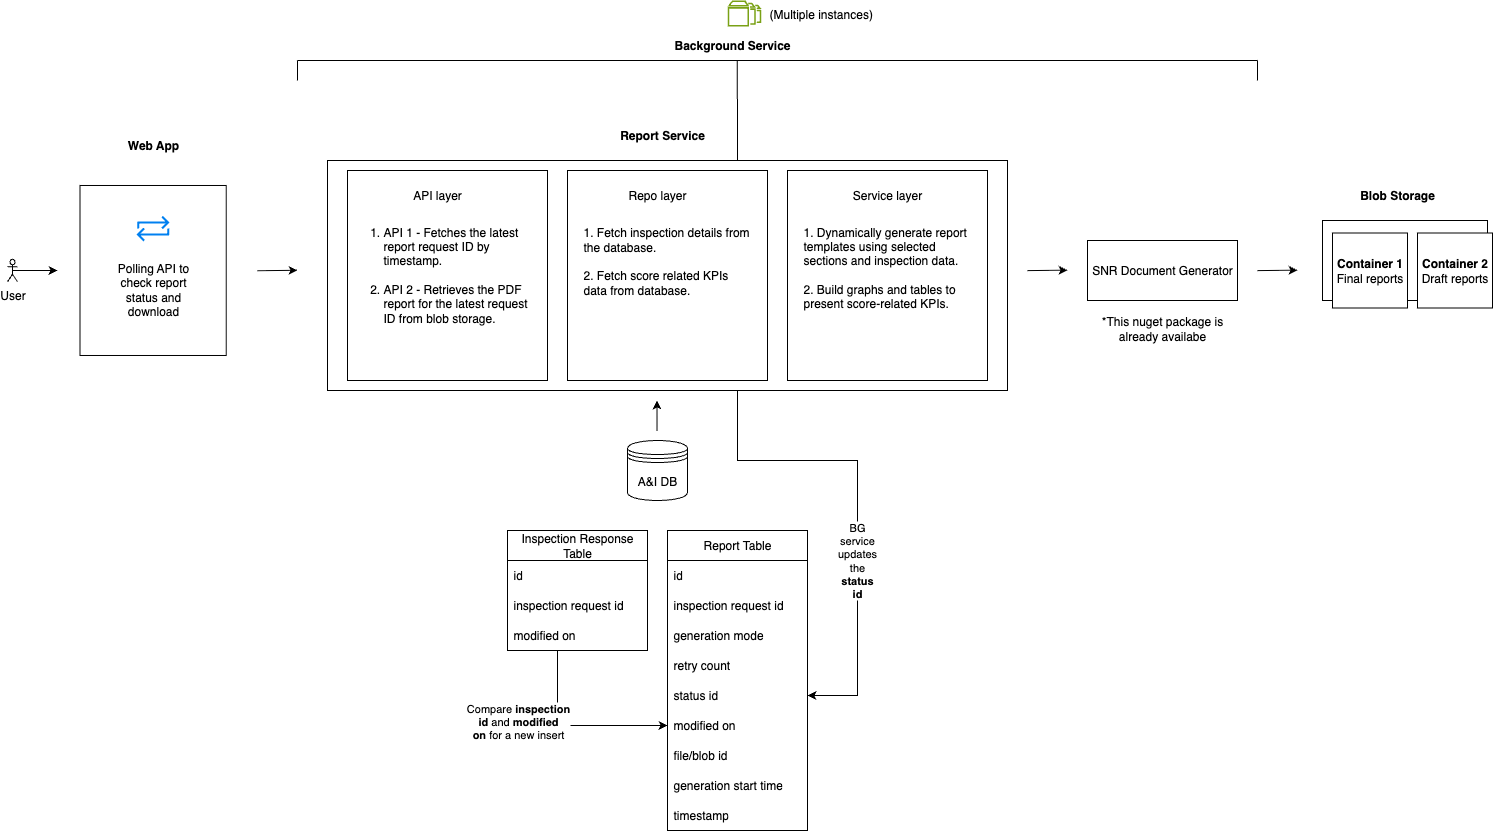

The diagram above was exported from draw.io. Its source (the exported page's mxGraphModel, read from the mxfile embedded in the PNG):
<mxGraphModel dx="1927" dy="1058" grid="1" gridSize="10" guides="1" tooltips="1" connect="1" arrows="1" fold="1" page="1" pageScale="1" pageWidth="1920" pageHeight="1200" math="0" shadow="0">
  <root>
    <mxCell id="0" />
    <mxCell id="1" parent="0" />
    <mxCell id="2hkZbPnxHvf6jAYgh7-L-45" value="" style="endArrow=classic;html=1;rounded=0;entryX=1;entryY=0.5;entryDx=0;entryDy=0;exitX=0.528;exitY=1.002;exitDx=0;exitDy=0;exitPerimeter=0;" parent="1" source="2hkZbPnxHvf6jAYgh7-L-41" target="d6Js0XEYEXI5DrSHMX23-42" edge="1">
      <mxGeometry width="50" height="50" relative="1" as="geometry">
        <mxPoint x="1170" y="640" as="sourcePoint" />
        <mxPoint x="1150" y="660" as="targetPoint" />
        <Array as="points">
          <mxPoint x="1000" y="320" />
          <mxPoint x="1000" y="640" />
          <mxPoint x="1120" y="640" />
          <mxPoint x="1120" y="875" />
        </Array>
      </mxGeometry>
    </mxCell>
    <mxCell id="d6Js0XEYEXI5DrSHMX23-1" value="SNR Document Generator" style="rounded=0;whiteSpace=wrap;html=1;" parent="1" vertex="1">
      <mxGeometry x="1350" y="420" width="150" height="60" as="geometry" />
    </mxCell>
    <mxCell id="d6Js0XEYEXI5DrSHMX23-7" value="Report Service" style="text;html=1;align=center;verticalAlign=middle;whiteSpace=wrap;rounded=0;fontStyle=1" parent="1" vertex="1">
      <mxGeometry x="840" y="300" width="170" height="30" as="geometry" />
    </mxCell>
    <mxCell id="d6Js0XEYEXI5DrSHMX23-74" style="edgeStyle=orthogonalEdgeStyle;rounded=0;orthogonalLoop=1;jettySize=auto;html=1;exitX=0.5;exitY=0.5;exitDx=0;exitDy=0;exitPerimeter=0;" parent="1" source="d6Js0XEYEXI5DrSHMX23-27" edge="1">
      <mxGeometry relative="1" as="geometry">
        <mxPoint x="320" y="450" as="targetPoint" />
      </mxGeometry>
    </mxCell>
    <mxCell id="d6Js0XEYEXI5DrSHMX23-27" value="User" style="shape=umlActor;verticalLabelPosition=bottom;verticalAlign=top;html=1;outlineConnect=0;" parent="1" vertex="1">
      <mxGeometry x="270" y="438.75" width="10" height="22.5" as="geometry" />
    </mxCell>
    <mxCell id="d6Js0XEYEXI5DrSHMX23-37" value="&lt;span style=&quot;font-weight: normal;&quot;&gt;Report Table&lt;/span&gt;" style="swimlane;fontStyle=1;childLayout=stackLayout;horizontal=1;startSize=30;horizontalStack=0;resizeParent=1;resizeParentMax=0;resizeLast=0;collapsible=1;marginBottom=0;whiteSpace=wrap;html=1;" parent="1" vertex="1">
      <mxGeometry x="930" y="710" width="140" height="300" as="geometry">
        <mxRectangle x="40" y="250" width="60" height="30" as="alternateBounds" />
      </mxGeometry>
    </mxCell>
    <mxCell id="d6Js0XEYEXI5DrSHMX23-38" value="id" style="text;strokeColor=none;fillColor=none;align=left;verticalAlign=middle;spacingLeft=4;spacingRight=4;overflow=hidden;points=[[0,0.5],[1,0.5]];portConstraint=eastwest;rotatable=0;whiteSpace=wrap;html=1;" parent="d6Js0XEYEXI5DrSHMX23-37" vertex="1">
      <mxGeometry y="30" width="140" height="30" as="geometry" />
    </mxCell>
    <mxCell id="d6Js0XEYEXI5DrSHMX23-39" value="inspection request id" style="text;strokeColor=none;fillColor=none;align=left;verticalAlign=middle;spacingLeft=4;spacingRight=4;overflow=hidden;points=[[0,0.5],[1,0.5]];portConstraint=eastwest;rotatable=0;whiteSpace=wrap;html=1;" parent="d6Js0XEYEXI5DrSHMX23-37" vertex="1">
      <mxGeometry y="60" width="140" height="30" as="geometry" />
    </mxCell>
    <mxCell id="d6Js0XEYEXI5DrSHMX23-40" value="generation mode" style="text;strokeColor=none;fillColor=none;align=left;verticalAlign=middle;spacingLeft=4;spacingRight=4;overflow=hidden;points=[[0,0.5],[1,0.5]];portConstraint=eastwest;rotatable=0;whiteSpace=wrap;html=1;" parent="d6Js0XEYEXI5DrSHMX23-37" vertex="1">
      <mxGeometry y="90" width="140" height="30" as="geometry" />
    </mxCell>
    <mxCell id="d6Js0XEYEXI5DrSHMX23-41" value="retry count" style="text;strokeColor=none;fillColor=none;align=left;verticalAlign=middle;spacingLeft=4;spacingRight=4;overflow=hidden;points=[[0,0.5],[1,0.5]];portConstraint=eastwest;rotatable=0;whiteSpace=wrap;html=1;" parent="d6Js0XEYEXI5DrSHMX23-37" vertex="1">
      <mxGeometry y="120" width="140" height="30" as="geometry" />
    </mxCell>
    <mxCell id="d6Js0XEYEXI5DrSHMX23-42" value="status id" style="text;strokeColor=none;fillColor=none;align=left;verticalAlign=middle;spacingLeft=4;spacingRight=4;overflow=hidden;points=[[0,0.5],[1,0.5]];portConstraint=eastwest;rotatable=0;whiteSpace=wrap;html=1;" parent="d6Js0XEYEXI5DrSHMX23-37" vertex="1">
      <mxGeometry y="150" width="140" height="30" as="geometry" />
    </mxCell>
    <mxCell id="d6Js0XEYEXI5DrSHMX23-43" value="modified on" style="text;strokeColor=none;fillColor=none;align=left;verticalAlign=middle;spacingLeft=4;spacingRight=4;overflow=hidden;points=[[0,0.5],[1,0.5]];portConstraint=eastwest;rotatable=0;whiteSpace=wrap;html=1;" parent="d6Js0XEYEXI5DrSHMX23-37" vertex="1">
      <mxGeometry y="180" width="140" height="30" as="geometry" />
    </mxCell>
    <mxCell id="d6Js0XEYEXI5DrSHMX23-44" value="file/blob id" style="text;strokeColor=none;fillColor=none;align=left;verticalAlign=middle;spacingLeft=4;spacingRight=4;overflow=hidden;points=[[0,0.5],[1,0.5]];portConstraint=eastwest;rotatable=0;whiteSpace=wrap;html=1;" parent="d6Js0XEYEXI5DrSHMX23-37" vertex="1">
      <mxGeometry y="210" width="140" height="30" as="geometry" />
    </mxCell>
    <mxCell id="d6Js0XEYEXI5DrSHMX23-45" value="generation start time" style="text;strokeColor=none;fillColor=none;align=left;verticalAlign=middle;spacingLeft=4;spacingRight=4;overflow=hidden;points=[[0,0.5],[1,0.5]];portConstraint=eastwest;rotatable=0;whiteSpace=wrap;html=1;" parent="d6Js0XEYEXI5DrSHMX23-37" vertex="1">
      <mxGeometry y="240" width="140" height="30" as="geometry" />
    </mxCell>
    <mxCell id="2hkZbPnxHvf6jAYgh7-L-51" value="timestamp" style="text;strokeColor=none;fillColor=none;align=left;verticalAlign=middle;spacingLeft=4;spacingRight=4;overflow=hidden;points=[[0,0.5],[1,0.5]];portConstraint=eastwest;rotatable=0;whiteSpace=wrap;html=1;" parent="d6Js0XEYEXI5DrSHMX23-37" vertex="1">
      <mxGeometry y="270" width="140" height="30" as="geometry" />
    </mxCell>
    <mxCell id="d6Js0XEYEXI5DrSHMX23-50" value="A&amp;amp;I DB" style="shape=datastore;whiteSpace=wrap;html=1;fontStyle=0" parent="1" vertex="1">
      <mxGeometry x="890" y="620" width="60" height="60" as="geometry" />
    </mxCell>
    <mxCell id="d6Js0XEYEXI5DrSHMX23-54" value="" style="endArrow=classic;html=1;rounded=0;entryX=0.45;entryY=1;entryDx=0;entryDy=0;entryPerimeter=0;" parent="1" edge="1">
      <mxGeometry width="50" height="50" relative="1" as="geometry">
        <mxPoint x="919.52" y="610" as="sourcePoint" />
        <mxPoint x="919.52" y="580" as="targetPoint" />
      </mxGeometry>
    </mxCell>
    <mxCell id="d6Js0XEYEXI5DrSHMX23-56" value="" style="group;labelBackgroundColor=none;" parent="1" vertex="1" connectable="0">
      <mxGeometry x="590" y="340" width="680" height="230" as="geometry" />
    </mxCell>
    <mxCell id="d6Js0XEYEXI5DrSHMX23-3" value="" style="rounded=0;whiteSpace=wrap;html=1;" parent="d6Js0XEYEXI5DrSHMX23-56" vertex="1">
      <mxGeometry width="680" height="230" as="geometry" />
    </mxCell>
    <mxCell id="d6Js0XEYEXI5DrSHMX23-4" value="" style="rounded=0;whiteSpace=wrap;html=1;" parent="d6Js0XEYEXI5DrSHMX23-56" vertex="1">
      <mxGeometry x="20" y="10" width="200" height="210" as="geometry" />
    </mxCell>
    <mxCell id="d6Js0XEYEXI5DrSHMX23-8" value="API layer" style="text;html=1;align=center;verticalAlign=middle;whiteSpace=wrap;rounded=0;" parent="d6Js0XEYEXI5DrSHMX23-56" vertex="1">
      <mxGeometry x="80" y="20" width="60" height="30" as="geometry" />
    </mxCell>
    <mxCell id="d6Js0XEYEXI5DrSHMX23-29" value="&lt;span style=&quot;color: rgba(0, 0, 0, 0); font-family: monospace; font-size: 0px; text-align: start; text-wrap-mode: nowrap;&quot;&gt;%3CmxGraphModel%3E%3Croot%3E%3CmxCell%20id%3D%220%22%2F%3E%3CmxCell%20id%3D%221%22%20parent%3D%220%22%2F%3E%3CmxCell%20id%3D%222%22%20value%3D%22Repo%20layer%22%20style%3D%22text%3Bhtml%3D1%3Balign%3Dcenter%3BverticalAlign%3Dmiddle%3BwhiteSpace%3Dwrap%3Brounded%3D0%3B%22%20vertex%3D%221%22%20parent%3D%221%22%3E%3CmxGeometry%20x%3D%22710%22%20y%3D%22265%22%20width%3D%2280%22%20height%3D%2230%22%20as%3D%22geometry%22%2F%3E%3C%2FmxCell%3E%3CmxCell%20id%3D%223%22%20value%3D%22Fetch%20inspection%20and%20score%20related%20KPIs%20data%20from%20DB%22%20style%3D%22text%3Bhtml%3D1%3Balign%3Dcenter%3BverticalAlign%3Dmiddle%3BwhiteSpace%3Dwrap%3Brounded%3D0%3B%22%20vertex%3D%221%22%20parent%3D%221%22%3E%3CmxGeometry%20x%3D%22710%22%20y%3D%22300%22%20width%3D%2280%22%20height%3D%22130%22%20as%3D%22geometry%22%2F%3E%3C%2FmxCell%3E%3C%2Froot%3E%3C%2FmxGraphModel%3E&lt;/span&gt;" style="rounded=0;whiteSpace=wrap;html=1;" parent="d6Js0XEYEXI5DrSHMX23-56" vertex="1">
      <mxGeometry x="240" y="10" width="200" height="210" as="geometry" />
    </mxCell>
    <mxCell id="d6Js0XEYEXI5DrSHMX23-28" value="&lt;ol&gt;&lt;li&gt;API 1 - Fetches the latest report request ID by timestamp.&lt;br&gt;&lt;br&gt;&lt;/li&gt;&lt;li&gt;API 2 - Retrieves the PDF report for the latest request ID from blob storage.&lt;/li&gt;&lt;/ol&gt;&lt;div&gt;&lt;div&gt;&lt;br&gt;&lt;/div&gt;&lt;div&gt;&lt;br&gt;&lt;/div&gt;&lt;/div&gt;" style="text;strokeColor=none;fillColor=none;align=left;verticalAlign=middle;spacingLeft=4;spacingRight=4;overflow=hidden;points=[[0,0.5],[1,0.5]];portConstraint=eastwest;rotatable=0;whiteSpace=wrap;html=1;" parent="d6Js0XEYEXI5DrSHMX23-56" vertex="1">
      <mxGeometry x="10" y="50" width="200" height="140" as="geometry" />
    </mxCell>
    <mxCell id="d6Js0XEYEXI5DrSHMX23-30" value="Repo layer" style="text;html=1;align=center;verticalAlign=middle;whiteSpace=wrap;rounded=0;" parent="d6Js0XEYEXI5DrSHMX23-56" vertex="1">
      <mxGeometry x="290" y="20" width="80" height="30" as="geometry" />
    </mxCell>
    <mxCell id="d6Js0XEYEXI5DrSHMX23-32" value="&lt;span style=&quot;color: rgba(0, 0, 0, 0); font-family: monospace; font-size: 0px; text-align: start; text-wrap-mode: nowrap;&quot;&gt;%3CmxGraphModel%3E%3Croot%3E%3CmxCell%20id%3D%220%22%2F%3E%3CmxCell%20id%3D%221%22%20parent%3D%220%22%2F%3E%3CmxCell%20id%3D%222%22%20value%3D%22Repo%20layer%22%20style%3D%22text%3Bhtml%3D1%3Balign%3Dcenter%3BverticalAlign%3Dmiddle%3BwhiteSpace%3Dwrap%3Brounded%3D0%3B%22%20vertex%3D%221%22%20parent%3D%221%22%3E%3CmxGeometry%20x%3D%22710%22%20y%3D%22265%22%20width%3D%2280%22%20height%3D%2230%22%20as%3D%22geometry%22%2F%3E%3C%2FmxCell%3E%3CmxCell%20id%3D%223%22%20value%3D%22Fetch%20inspection%20and%20score%20related%20KPIs%20data%20from%20DB%22%20style%3D%22text%3Bhtml%3D1%3Balign%3Dcenter%3BverticalAlign%3Dmiddle%3BwhiteSpace%3Dwrap%3Brounded%3D0%3B%22%20vertex%3D%221%22%20parent%3D%221%22%3E%3CmxGeometry%20x%3D%22710%22%20y%3D%22300%22%20width%3D%2280%22%20height%3D%22130%22%20as%3D%22geometry%22%2F%3E%3C%2FmxCell%3E%3C%2Froot%3E%3C%2FmxGraphModel%3E&lt;/span&gt;" style="rounded=0;whiteSpace=wrap;html=1;" parent="d6Js0XEYEXI5DrSHMX23-56" vertex="1">
      <mxGeometry x="460" y="10" width="200" height="210" as="geometry" />
    </mxCell>
    <mxCell id="d6Js0XEYEXI5DrSHMX23-33" value="Service layer" style="text;html=1;align=center;verticalAlign=middle;whiteSpace=wrap;rounded=0;" parent="d6Js0XEYEXI5DrSHMX23-56" vertex="1">
      <mxGeometry x="520" y="20" width="80" height="30" as="geometry" />
    </mxCell>
    <mxCell id="d6Js0XEYEXI5DrSHMX23-35" value="&lt;span style=&quot;text-align: center;&quot;&gt;1. Fetch inspection details from the database.&lt;br&gt;&lt;br&gt;2. Fetch&amp;nbsp;&lt;/span&gt;&lt;span style=&quot;text-align: center;&quot;&gt;score related KPIs data from database.&lt;/span&gt;&lt;span style=&quot;text-align: center;&quot;&gt;&lt;br&gt;&lt;/span&gt;&lt;div&gt;&lt;div&gt;&lt;span style=&quot;text-align: center;&quot;&gt;&lt;br&gt;&lt;/span&gt;&lt;/div&gt;&lt;div&gt;&lt;span style=&quot;text-align: center;&quot;&gt;&lt;br&gt;&lt;/span&gt;&lt;/div&gt;&lt;/div&gt;" style="text;strokeColor=none;fillColor=none;align=left;verticalAlign=middle;spacingLeft=4;spacingRight=4;overflow=hidden;points=[[0,0.5],[1,0.5]];portConstraint=eastwest;rotatable=0;whiteSpace=wrap;html=1;" parent="d6Js0XEYEXI5DrSHMX23-56" vertex="1">
      <mxGeometry x="250" y="62.5" width="180" height="105" as="geometry" />
    </mxCell>
    <mxCell id="d6Js0XEYEXI5DrSHMX23-36" value="&lt;span style=&quot;text-align: center;&quot;&gt;1.&amp;nbsp;&lt;/span&gt;Dynamically generate report templates using selected sections and inspection data.&lt;span style=&quot;text-align: center;&quot;&gt;&lt;br&gt;&lt;br&gt;2.&amp;nbsp;&lt;/span&gt;Build graphs and tables to present score-related KPIs.&lt;span style=&quot;text-align: center;&quot;&gt;&lt;br&gt;&lt;/span&gt;&lt;div&gt;&lt;div&gt;&lt;span style=&quot;text-align: center;&quot;&gt;&lt;br&gt;&lt;/span&gt;&lt;/div&gt;&lt;div&gt;&lt;span style=&quot;text-align: center;&quot;&gt;&lt;br&gt;&lt;/span&gt;&lt;/div&gt;&lt;/div&gt;" style="text;strokeColor=none;fillColor=none;align=left;verticalAlign=middle;spacingLeft=4;spacingRight=4;overflow=hidden;points=[[0,0.5],[1,0.5]];portConstraint=eastwest;rotatable=0;whiteSpace=wrap;html=1;" parent="d6Js0XEYEXI5DrSHMX23-56" vertex="1">
      <mxGeometry x="470" y="62.5" width="180" height="117.5" as="geometry" />
    </mxCell>
    <mxCell id="d6Js0XEYEXI5DrSHMX23-61" value="" style="endArrow=classic;html=1;rounded=0;" parent="1" edge="1">
      <mxGeometry width="50" height="50" relative="1" as="geometry">
        <mxPoint x="1290" y="450.11" as="sourcePoint" />
        <mxPoint x="1330" y="449.67" as="targetPoint" />
      </mxGeometry>
    </mxCell>
    <mxCell id="d6Js0XEYEXI5DrSHMX23-63" value="" style="endArrow=classic;html=1;rounded=0;" parent="1" edge="1">
      <mxGeometry width="50" height="50" relative="1" as="geometry">
        <mxPoint x="1520" y="450.10999999999996" as="sourcePoint" />
        <mxPoint x="1560" y="449.66999999999996" as="targetPoint" />
      </mxGeometry>
    </mxCell>
    <mxCell id="d6Js0XEYEXI5DrSHMX23-64" value="&lt;span style=&quot;font-weight: normal;&quot;&gt;Inspection Response Table&lt;/span&gt;" style="swimlane;fontStyle=1;childLayout=stackLayout;horizontal=1;startSize=30;horizontalStack=0;resizeParent=1;resizeParentMax=0;resizeLast=0;collapsible=1;marginBottom=0;whiteSpace=wrap;html=1;" parent="1" vertex="1">
      <mxGeometry x="770" y="710" width="140" height="120" as="geometry" />
    </mxCell>
    <mxCell id="d6Js0XEYEXI5DrSHMX23-65" value="id" style="text;strokeColor=none;fillColor=none;align=left;verticalAlign=middle;spacingLeft=4;spacingRight=4;overflow=hidden;points=[[0,0.5],[1,0.5]];portConstraint=eastwest;rotatable=0;whiteSpace=wrap;html=1;" parent="d6Js0XEYEXI5DrSHMX23-64" vertex="1">
      <mxGeometry y="30" width="140" height="30" as="geometry" />
    </mxCell>
    <mxCell id="d6Js0XEYEXI5DrSHMX23-66" value="inspection request id" style="text;strokeColor=none;fillColor=none;align=left;verticalAlign=middle;spacingLeft=4;spacingRight=4;overflow=hidden;points=[[0,0.5],[1,0.5]];portConstraint=eastwest;rotatable=0;whiteSpace=wrap;html=1;" parent="d6Js0XEYEXI5DrSHMX23-64" vertex="1">
      <mxGeometry y="60" width="140" height="30" as="geometry" />
    </mxCell>
    <mxCell id="d6Js0XEYEXI5DrSHMX23-67" value="modified on" style="text;strokeColor=none;fillColor=none;align=left;verticalAlign=middle;spacingLeft=4;spacingRight=4;overflow=hidden;points=[[0,0.5],[1,0.5]];portConstraint=eastwest;rotatable=0;whiteSpace=wrap;html=1;" parent="d6Js0XEYEXI5DrSHMX23-64" vertex="1">
      <mxGeometry y="90" width="140" height="30" as="geometry" />
    </mxCell>
    <mxCell id="d6Js0XEYEXI5DrSHMX23-68" value="" style="endArrow=classic;html=1;rounded=0;entryX=0;entryY=0.5;entryDx=0;entryDy=0;" parent="1" target="d6Js0XEYEXI5DrSHMX23-43" edge="1">
      <mxGeometry relative="1" as="geometry">
        <mxPoint x="820" y="830" as="sourcePoint" />
        <mxPoint x="930.0000000000002" y="866.14" as="targetPoint" />
        <Array as="points">
          <mxPoint x="820" y="905" />
        </Array>
      </mxGeometry>
    </mxCell>
    <mxCell id="d6Js0XEYEXI5DrSHMX23-72" value="&lt;span style=&quot;color: rgba(0, 0, 0, 0); font-family: monospace; font-size: 0px; text-align: start; background-color: rgb(236, 236, 236);&quot;&gt;%3CmxGraphModel%3E%3Croot%3E%3CmxCell%20id%3D%220%22%2F%3E%3CmxCell%20id%3D%221%22%20parent%3D%220%22%2F%3E%3CmxCell%20id%3D%222%22%20value%3D%22Compare%20%26lt%3Bb%26gt%3Binspection%20id%26lt%3B%2Fb%26gt%3B%20and%26lt%3Bb%26gt%3B%20modified%20on%26lt%3B%2Fb%26gt%3B%20for%20a%20new%20insert%22%20style%3D%22edgeLabel%3Bresizable%3D0%3Bhtml%3D1%3B%3Balign%3Dright%3BverticalAlign%3Dmiddle%3BlabelPosition%3Dleft%3BverticalLabelPosition%3Dmiddle%3B%22%20connectable%3D%220%22%20vertex%3D%221%22%20parent%3D%221%22%3E%3CmxGeometry%20x%3D%22779.9034782608699%22%20y%3D%22790.1399999999996%22%20as%3D%22geometry%22%2F%3E%3C%2FmxCell%3E%3C%2Froot%3E%3C%2FmxGraphModel%3E&lt;/span&gt;&lt;span style=&quot;color: rgba(0, 0, 0, 0); font-family: monospace; font-size: 0px; text-align: start; background-color: rgb(236, 236, 236);&quot;&gt;%3CmxGraphModel%3E%3Croot%3E%3CmxCell%20id%3D%220%22%2F%3E%3CmxCell%20id%3D%221%22%20parent%3D%220%22%2F%3E%3CmxCell%20id%3D%222%22%20value%3D%22Compare%20%26lt%3Bb%26gt%3Binspection%20id%26lt%3B%2Fb%26gt%3B%20and%26lt%3Bb%26gt%3B%20modified%20on%26lt%3B%2Fb%26gt%3B%20for%20a%20new%20insert%22%20style%3D%22edgeLabel%3Bresizable%3D0%3Bhtml%3D1%3B%3Balign%3Dright%3BverticalAlign%3Dmiddle%3BlabelPosition%3Dleft%3BverticalLabelPosition%3Dmiddle%3B%22%20connectable%3D%220%22%20vertex%3D%221%22%20parent%3D%221%22%3E%3CmxGeometry%20x%3D%22779.9034782608699%22%20y%3D%22790.1399999999996%22%20as%3D%22geometry%22%2F%3E%3C%2FmxCell%3E%3C%2Froot%3E%3C%2FmxGraphModel%3E&lt;/span&gt;" style="edgeLabel;html=1;align=center;verticalAlign=middle;resizable=0;points=[];" parent="d6Js0XEYEXI5DrSHMX23-68" vertex="1" connectable="0">
      <mxGeometry x="0.1223" y="-2" relative="1" as="geometry">
        <mxPoint as="offset" />
      </mxGeometry>
    </mxCell>
    <mxCell id="d6Js0XEYEXI5DrSHMX23-73" value="Compare&amp;nbsp;&lt;b&gt;inspection id&lt;/b&gt;&amp;nbsp;and&lt;b&gt;&amp;nbsp;modified on&lt;/b&gt;&amp;nbsp;for a new insert" style="edgeLabel;resizable=0;html=1;;align=center;verticalAlign=middle;labelPosition=left;verticalLabelPosition=middle;whiteSpace=wrap;imageWidth=28;" parent="1" connectable="0" vertex="1">
      <mxGeometry x="760" y="890" as="geometry">
        <mxPoint x="20" y="10" as="offset" />
      </mxGeometry>
    </mxCell>
    <mxCell id="d6Js0XEYEXI5DrSHMX23-21" value="" style="rounded=0;whiteSpace=wrap;html=1;" parent="1" vertex="1">
      <mxGeometry x="1585" y="400" width="165" height="80" as="geometry" />
    </mxCell>
    <mxCell id="d6Js0XEYEXI5DrSHMX23-57" value="&lt;b&gt;Container 1&lt;/b&gt;&lt;div&gt;Final reports&lt;/div&gt;" style="whiteSpace=wrap;html=1;aspect=fixed;" parent="1" vertex="1">
      <mxGeometry x="1595" y="412.5" width="75" height="75" as="geometry" />
    </mxCell>
    <mxCell id="d6Js0XEYEXI5DrSHMX23-58" value="Blob Storage" style="text;html=1;align=center;verticalAlign=middle;whiteSpace=wrap;rounded=0;fontStyle=1" parent="1" vertex="1">
      <mxGeometry x="1580" y="360" width="160" height="30" as="geometry" />
    </mxCell>
    <mxCell id="sHj_UfKYaeUGQFyIhz4J-3" value="" style="rounded=0;whiteSpace=wrap;html=1;rotation=90;" parent="1" vertex="1">
      <mxGeometry x="330.63" y="376.87" width="170" height="146.25" as="geometry" />
    </mxCell>
    <mxCell id="sHj_UfKYaeUGQFyIhz4J-4" value="" style="endArrow=classic;html=1;rounded=0;" parent="1" edge="1">
      <mxGeometry width="50" height="50" relative="1" as="geometry">
        <mxPoint x="520" y="450.21999999999997" as="sourcePoint" />
        <mxPoint x="560" y="449.78" as="targetPoint" />
      </mxGeometry>
    </mxCell>
    <mxCell id="2hkZbPnxHvf6jAYgh7-L-7" value="Web App" style="text;html=1;align=center;verticalAlign=middle;whiteSpace=wrap;rounded=0;fontStyle=1" parent="1" vertex="1">
      <mxGeometry x="330.63" y="310" width="170" height="30" as="geometry" />
    </mxCell>
    <mxCell id="2hkZbPnxHvf6jAYgh7-L-23" value="" style="html=1;verticalLabelPosition=bottom;align=center;labelBackgroundColor=#ffffff;verticalAlign=top;strokeWidth=2;strokeColor=#0080F0;shadow=0;dashed=0;shape=mxgraph.ios7.icons.repeat;pointerEvents=1" parent="1" vertex="1">
      <mxGeometry x="400.63" y="396" width="30" height="24" as="geometry" />
    </mxCell>
    <mxCell id="2hkZbPnxHvf6jAYgh7-L-25" value="Polling API to check report status and download" style="text;html=1;align=center;verticalAlign=middle;whiteSpace=wrap;rounded=0;" parent="1" vertex="1">
      <mxGeometry x="364.85" y="438.75" width="101.56" height="60" as="geometry" />
    </mxCell>
    <mxCell id="2hkZbPnxHvf6jAYgh7-L-40" value="" style="group" parent="1" vertex="1" connectable="0">
      <mxGeometry x="560" y="240" width="960" height="20" as="geometry" />
    </mxCell>
    <mxCell id="2hkZbPnxHvf6jAYgh7-L-27" value="" style="endArrow=none;html=1;rounded=0;" parent="2hkZbPnxHvf6jAYgh7-L-40" edge="1">
      <mxGeometry width="50" height="50" relative="1" as="geometry">
        <mxPoint as="sourcePoint" />
        <mxPoint x="960" as="targetPoint" />
      </mxGeometry>
    </mxCell>
    <mxCell id="2hkZbPnxHvf6jAYgh7-L-31" value="" style="endArrow=none;html=1;rounded=0;" parent="2hkZbPnxHvf6jAYgh7-L-40" edge="1">
      <mxGeometry width="50" height="50" relative="1" as="geometry">
        <mxPoint y="20" as="sourcePoint" />
        <mxPoint as="targetPoint" />
      </mxGeometry>
    </mxCell>
    <mxCell id="2hkZbPnxHvf6jAYgh7-L-32" value="" style="endArrow=none;html=1;rounded=0;" parent="2hkZbPnxHvf6jAYgh7-L-40" edge="1">
      <mxGeometry width="50" height="50" relative="1" as="geometry">
        <mxPoint x="960" y="20" as="sourcePoint" />
        <mxPoint x="960" as="targetPoint" />
      </mxGeometry>
    </mxCell>
    <mxCell id="2hkZbPnxHvf6jAYgh7-L-41" value="Background Service" style="text;html=1;align=center;verticalAlign=middle;whiteSpace=wrap;rounded=0;fontStyle=1" parent="1" vertex="1">
      <mxGeometry x="910" y="210" width="170" height="30" as="geometry" />
    </mxCell>
    <mxCell id="2hkZbPnxHvf6jAYgh7-L-43" value="" style="sketch=0;outlineConnect=0;fontColor=#232F3E;gradientColor=none;fillColor=#7AA116;strokeColor=none;dashed=0;verticalLabelPosition=bottom;verticalAlign=top;align=center;html=1;fontSize=12;fontStyle=0;aspect=fixed;pointerEvents=1;shape=mxgraph.aws4.multiple_volumes_resource;" parent="1" vertex="1">
      <mxGeometry x="990" y="180" width="34" height="26.15" as="geometry" />
    </mxCell>
    <mxCell id="2hkZbPnxHvf6jAYgh7-L-44" value="&lt;span style=&quot;text-align: center;&quot;&gt;(Multiple instances)&lt;/span&gt;" style="text;whiteSpace=wrap;html=1;" parent="1" vertex="1">
      <mxGeometry x="1030" y="180" width="170" height="40" as="geometry" />
    </mxCell>
    <mxCell id="2hkZbPnxHvf6jAYgh7-L-49" value="&lt;div style=&quot;&quot;&gt;BG service updates the &lt;b&gt;status id&lt;/b&gt;&lt;/div&gt;" style="edgeLabel;resizable=0;html=1;;align=center;verticalAlign=middle;labelPosition=left;verticalLabelPosition=middle;imageWidth=28;whiteSpace=wrap;" parent="1" connectable="0" vertex="1">
      <mxGeometry x="1120" y="730" as="geometry">
        <mxPoint x="-1" y="9" as="offset" />
      </mxGeometry>
    </mxCell>
    <mxCell id="NaAVM0OuelZfq5Zahp3e-1" value="*This nuget package is already availabe" style="text;html=1;align=center;verticalAlign=middle;whiteSpace=wrap;rounded=0;" vertex="1" parent="1">
      <mxGeometry x="1345" y="493.12" width="160" height="30" as="geometry" />
    </mxCell>
    <mxCell id="NaAVM0OuelZfq5Zahp3e-2" value="&lt;b&gt;Container 2&lt;/b&gt;&lt;div&gt;Draft reports&lt;/div&gt;" style="whiteSpace=wrap;html=1;aspect=fixed;" vertex="1" parent="1">
      <mxGeometry x="1680" y="412.5" width="75" height="75" as="geometry" />
    </mxCell>
  </root>
</mxGraphModel>